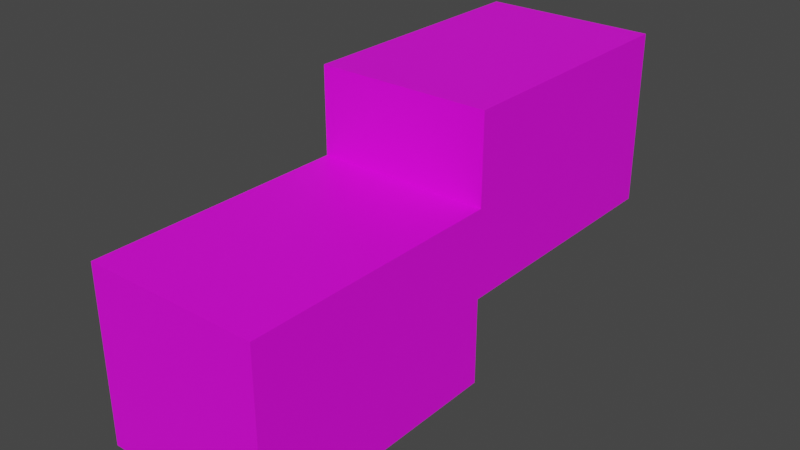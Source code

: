 # Source: stage2.blend  (saved by Blender 3.3.6; exported with 4.5.12 LTS)
import bpy
from mathutils import Matrix  # noqa: F401  (used for matrix-valued properties, if any)

bpy.ops.wm.read_factory_settings(use_empty=True)
scene = bpy.context.scene
scene.name = 'Scene'

# ---- collections
col_collection = bpy.data.collections.new('Collection'); scene.collection.children.link(col_collection)

# ---- images (referenced by path relative to the original .blend; pixels are not part of the script)
import os
ASSET_DIR = os.environ.get("B2B_ASSET_DIR", "")  # directory of the original .blend (textures are referenced by path, not embedded)
HERE = os.path.dirname(os.path.abspath(__file__))  # packed textures are extracted next to this script under _unpacked/

def load_image(name, relpath, width, height, colorspace="sRGB"):
    """Load a texture the original file referenced (path relative to the .blend, or extracted next to this script)."""
    p = next((c for c in (os.path.join(HERE, relpath), os.path.join(ASSET_DIR, relpath)) if relpath and os.path.exists(c)), "")
    if p:
        img = bpy.data.images.load(p, check_existing=True)
        img.name = name
    else:  # same state as the original file: an image datablock whose file is absent (Cycles renders it pink)
        img = bpy.data.images.new(name, width, height)
        img.source = "FILE"
        img.filepath = "//" + (relpath or name)
    img.colorspace_settings.name = colorspace
    return img
img_cube00_png = load_image('Cube00.png', 'Cube00.png', 1024, 1024, 'sRGB')

# ---- materials (node trees are filled in below, after node groups)
mat_x = bpy.data.materials.new('マテリアル')
mat_x.use_transparent_shadow = False

# ---- material node trees
mat_x.use_nodes = True; mat_x.node_tree.nodes.clear()
_N = mat_x.node_tree.nodes; _L = mat_x.node_tree.links
n0 = _N.new('ShaderNodeBsdfPrincipled'); n0.name = 'Principled BSDF'; n0.location = (10, 300)
n0.distribution = 'GGX'
n0.subsurface_method = 'RANDOM_WALK_SKIN'
n0.inputs[3].default_value = 1.45
n0.inputs[27].default_value = (0.0, 0.0, 0.0, 1.0)
n0.inputs[28].default_value = 1.0
n1 = _N.new('ShaderNodeOutputMaterial'); n1.name = 'Material Output'; n1.location = (300, 300)
n2 = _N.new('ShaderNodeTexImage'); n2.name = '画像テクスチャ'; n2.location = (-280, 280)
n2.image = img_cube00_png
_L.new(n0.outputs[0], n1.inputs[0])
_L.new(n2.outputs[0], n0.inputs[0])
n1.is_active_output = True

# ---- world
world_world = bpy.data.worlds.new('World'); scene.world = world_world
world_world.use_nodes = True; world_world.node_tree.nodes.clear()
_N = world_world.node_tree.nodes; _L = world_world.node_tree.links
n0 = _N.new('ShaderNodeOutputWorld'); n0.name = 'World Output'; n0.location = (300, 300)
n1 = _N.new('ShaderNodeBackground'); n1.name = 'Background'; n1.location = (10, 300)
n1.inputs[0].default_value = (0.05088, 0.05088, 0.05088, 1.0)
_L.new(n1.outputs[0], n0.inputs[0])
n0.is_active_output = True
world_world.color = (0.05088, 0.05088, 0.05088)
world_world.use_sun_shadow = False
world_world.sun_shadow_jitter_overblur = 0.0

# ---- meshes
me_x = bpy.data.meshes.new('立方体')
me_x.from_pydata([(-0.5, -0.5, -0.5), (-0.5027, -0.5, 0.5), (-0.5, 0.5, -0.5), (-0.5, 0.5, 0.5), (0.5, -0.5, -0.5), (0.5, -0.5, 0.5), (0.5, 0.5, -0.5), (0.5, 0.5, 0.5), (-0.5, -1.5, -1.0), (-0.5, -1.5, 0.0), (-0.5, -0.5, -1.0), (-0.5014, -0.5, -2.98e-08), (0.5, -1.5, -1.0), (0.5, -1.5, 0.0), (0.5, -0.5, -1.0), (0.5, -0.5, 0.0), (-0.5, -1.5, -0.5), (0.5, -1.5, -0.5), (-0.5, 0.5, 0.0), (0.5, 0.5, 0.0)], [], [(11, 1, 3, 18), (18, 3, 7, 19), (19, 7, 5, 15), (2, 6, 4, 0), (7, 3, 1, 5), (16, 9, 11, 0), (4, 15, 13, 17), (17, 13, 9, 16), (10, 14, 12, 8), (15, 11, 9, 13), (5, 1, 11, 15), (0, 4, 14, 10), (12, 17, 16, 8), (14, 4, 17, 12), (8, 16, 0, 10), (6, 19, 15, 4), (2, 18, 19, 6), (0, 11, 18, 2)])
_uv = me_x.uv_layers.new(name='UVマップ')
_uv.uv.foreach_set('vector', [0.4993, 0.2497, 0.6242, 0.2497, 0.6242, 0.4995, 0.4993, 0.4995, 0.4972, 0.4805, 0.6221, 0.4805, 0.6221, 0.7302, 0.4972, 0.7302, 0.485, 0.5505, 0.6098, 0.5505, 0.6098, 0.8003, 0.485, 0.8003, 0.1242, 0.4998, 0.374, 0.4998, 0.374, 0.7496, 0.1242, 0.7496, 0.6278, 0.7499, 0.6278, 0.5002, 0.8776, 0.4995, 0.8776, 0.7499, 0.5016, 0.7336, 0.6264, 0.7336, 0.6264, 0.9833, 0.5016, 0.9833, 0.4995, 0.0, 0.6244, 0.0, 0.6244, 0.2497, 0.4995, 0.2497, 0.4997, 0.4744, 0.6246, 0.4744, 0.6246, 0.7241, 0.4997, 0.7241, 0.3742, 0.4998, 0.3742, 0.7496, 0.1245, 0.7496, 0.1245, 0.4998, 0.6242, 0.7523, 0.6242, 0.5023, 0.874, 0.5026, 0.874, 0.7523, 0.6149, 0.7496, 0.6149, 1.0, 0.49, 0.9997, 0.49, 0.7496, 0.2027, 0.7425, 0.2027, 0.5186, 0.3146, 0.5186, 0.3146, 0.7425, 0.3903, 0.4862, 0.5152, 0.4862, 0.5152, 0.736, 0.3903, 0.736, 0.3802, 0.0, 0.5051, 0.0, 0.5051, 0.2497, 0.3802, 0.2497, 0.3798, 0.0, 0.5047, 0.0, 0.5047, 0.2497, 0.3798, 0.2497, 0.4061, 0.2497, 0.531, 0.2497, 0.531, 0.4995, 0.4061, 0.4995, 0.4329, 0.5392, 0.5313, 0.5453, 0.5192, 0.7421, 0.4208, 0.736, 0.3822, 0.2497, 0.5071, 0.2497, 0.5071, 0.4995, 0.3822, 0.4995])
me_x.materials.append(mat_x)
me_x.update()

# ---- objects
ob_0 = bpy.data.objects.new('0', me_x)

# ---- transforms, parenting, visibility, modifiers, constraints
ob_0.location = (0.0, 15.0, -5.0)
ob_0.scale = (10.0, 15.0, 10.0)

# ---- collection membership
col_collection.objects.link(ob_0)

# ---- scene / render settings (as saved in the file)
scene.frame_start = 1; scene.frame_end = 250; scene.frame_set(167)
scene.render.engine = 'BLENDER_EEVEE_NEXT'
scene.cycles.sampling_pattern = 'TABULATED_SOBOL'
scene.cycles.use_light_tree = False
scene.view_settings.view_transform = 'Filmic'
bpy.context.view_layer.update()

# ---- added for rendering (the .blend has no active camera and no usable light): camera, sun
cam_auto = bpy.data.cameras.new('AutoCamera')
cam_auto.lens = 50.0
cam_auto.sensor_width = 36.0
cam_auto.clip_end = 1000.0
ob_auto_camera = bpy.data.objects.new('AutoCamera', cam_auto)
scene.collection.objects.link(ob_auto_camera)
ob_auto_camera.location = (32.3765, -31.368, 18.412)
ob_auto_camera.rotation_euler = (1.09748, -7.21219e-08, 0.694738)
scene.camera = ob_auto_camera
light_auto_sun = bpy.data.lights.new('AutoSun', 'SUN')
light_auto_sun.energy = 3.0
light_auto_sun.angle = 0.0523599
ob_auto_sun = bpy.data.objects.new('AutoSun', light_auto_sun)
scene.collection.objects.link(ob_auto_sun)
ob_auto_sun.rotation_euler = (0.872665, 0.174533, 0.523599)
bpy.context.view_layer.update()
